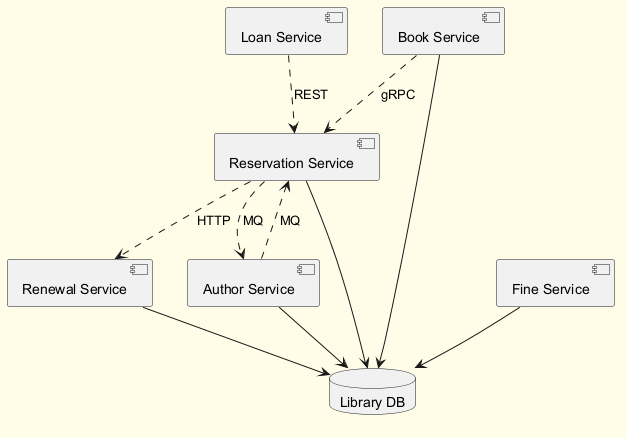

The diagram above was rendered by PlantUML. Its source (embedded in the PNG):
@startuml
skinparam backgroundColor #FFFDE7
skinparam classBackgroundColor #FFF9C4
skinparam classBorderColor #F57F17
component "Renewal Service" as C_RenewalService
component "Reservation Service" as C_ReservationService
component "Loan Service" as C_LoanService
component "Fine Service" as C_FineService
component "Book Service" as C_BookService
component "Author Service" as C_AuthorService
database "Library DB" as DB_library
C_RenewalService --> DB_library
C_ReservationService --> DB_library
C_FineService --> DB_library
C_BookService --> DB_library
C_AuthorService --> DB_library
C_BookService ..> C_ReservationService : gRPC
C_ReservationService ..> C_AuthorService : MQ
C_AuthorService ..> C_ReservationService : MQ
C_ReservationService ..> C_RenewalService : HTTP
C_LoanService ..> C_ReservationService : REST
@enduml